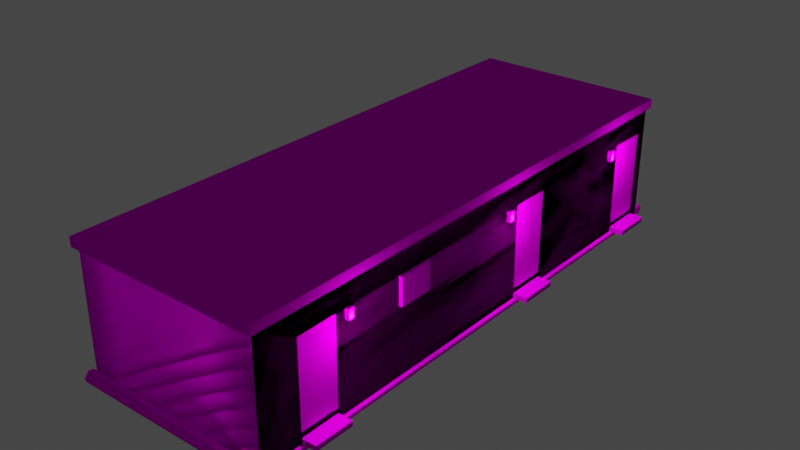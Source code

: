 # Source: object.blend  (saved by Blender 2.82.7; exported with 4.5.12 LTS)
import bpy
from mathutils import Matrix  # noqa: F401  (used for matrix-valued properties, if any)

bpy.ops.wm.read_factory_settings(use_empty=True)
scene = bpy.context.scene
scene.name = 'Scene'

# ---- collections
col_collection = bpy.data.collections.new('Collection'); scene.collection.children.link(col_collection)
col_high_poly = bpy.data.collections.new('High Poly'); col_collection.children.link(col_high_poly)
col_low_poly = bpy.data.collections.new('Low Poly'); col_collection.children.link(col_low_poly)

# ---- images (referenced by path relative to the original .blend; pixels are not part of the script)
import os
ASSET_DIR = os.environ.get("B2B_ASSET_DIR", "")  # directory of the original .blend (textures are referenced by path, not embedded)
HERE = os.path.dirname(os.path.abspath(__file__))  # packed textures are extracted next to this script under _unpacked/

def load_image(name, relpath, width, height, colorspace="sRGB"):
    """Load a texture the original file referenced (path relative to the .blend, or extracted next to this script)."""
    p = next((c for c in (os.path.join(HERE, relpath), os.path.join(ASSET_DIR, relpath)) if relpath and os.path.exists(c)), "")
    if p:
        img = bpy.data.images.load(p, check_existing=True)
        img.name = name
    else:  # same state as the original file: an image datablock whose file is absent (Cycles renders it pink)
        img = bpy.data.images.new(name, width, height)
        img.source = "FILE"
        img.filepath = "//" + (relpath or name)
    img.colorspace_settings.name = colorspace
    return img
img_officetemporary_mil_png = load_image('OfficeTemporary_Mil.png', 'OfficeTemporary_Mil.png', 1024, 1024, 'sRGB')

# ---- materials (node trees are filled in below, after node groups)
mat_default_002 = bpy.data.materials.new('Default.002')
mat_default_002.use_transparent_shadow = False
mat_default_002.diffuse_color = (1.0, 1.0, 1.0, 1.0)
mat_default_002.roughness = 0.0
mat_default_002.specular_intensity = 0.0

# ---- node groups
ng_auto_smooth = bpy.data.node_groups.new('Auto Smooth', 'GeometryNodeTree')
_s = ng_auto_smooth.interface.new_socket(name='Geometry', in_out='OUTPUT', socket_type='NodeSocketGeometry')
_s = ng_auto_smooth.interface.new_socket(name='Geometry', in_out='INPUT', socket_type='NodeSocketGeometry')
_s = ng_auto_smooth.interface.new_socket(name='Angle', in_out='INPUT', socket_type='NodeSocketFloat')
_s.subtype = 'ANGLE'
_s.min_value = 0.0
_s.max_value = 3.142
ng_auto_smooth.is_modifier = True
_N = ng_auto_smooth.nodes; _L = ng_auto_smooth.links
n0 = _N.new('NodeGroupOutput'); n0.name = 'Group Output'; n0.location = (480, -100)
n1 = _N.new('NodeGroupInput'); n1.name = 'Group Input'; n1.location = (-420, -300)
n2 = _N.new('NodeGroupInput'); n2.name = 'Group Input.001'; n2.location = (-60, -100)
n3 = _N.new('GeometryNodeSetShadeSmooth'); n3.name = 'Set Shade Smooth'; n3.location = (120, -100)
n3.domain = 'EDGE'
n4 = _N.new('GeometryNodeSetShadeSmooth'); n4.name = 'Set Shade Smooth.001'; n4.location = (300, -100)
n5 = _N.new('GeometryNodeInputMeshEdgeAngle'); n5.name = 'Edge Angle'; n5.location = (-420, -220)
n6 = _N.new('GeometryNodeInputEdgeSmooth'); n6.name = 'Is Edge Smooth'; n6.location = (-60, -160)
n7 = _N.new('GeometryNodeInputShadeSmooth'); n7.name = 'Is Face Smooth'; n7.location = (-240, -340)
n8 = _N.new('FunctionNodeBooleanMath'); n8.name = 'Boolean Math'; n8.location = (-60, -220)
n9 = _N.new('FunctionNodeCompare'); n9.name = 'Compare'; n9.location = (-240, -180)
n9.operation = 'LESS_EQUAL'
_L.new(n5.outputs[0], n9.inputs[0])
_L.new(n4.outputs[0], n0.inputs[0])
_L.new(n1.outputs[1], n9.inputs[1])
_L.new(n9.outputs[0], n8.inputs[0])
_L.new(n7.outputs[0], n8.inputs[1])
_L.new(n2.outputs[0], n3.inputs[0])
_L.new(n6.outputs[0], n3.inputs[1])
_L.new(n3.outputs[0], n4.inputs[0])
_L.new(n8.outputs[0], n3.inputs[2])
n0.is_active_output = True

# ---- material node trees
mat_default_002.use_nodes = True; mat_default_002.node_tree.nodes.clear()
_N = mat_default_002.node_tree.nodes; _L = mat_default_002.node_tree.links
n0 = _N.new('ShaderNodeOutputMaterial'); n0.name = 'Material Output'; n0.location = (300, 300)
n1 = _N.new('ShaderNodeBsdfPrincipled'); n1.name = 'Principled BSDF'; n1.location = (10, 300)
n1.distribution = 'GGX'
n1.subsurface_method = 'BURLEY'
n1.inputs[3].default_value = 1.45
n1.inputs[13].default_value = 0.0
n1.inputs[27].default_value = (0.0, 0.0, 0.0, 1.0)
n1.inputs[28].default_value = 1.0
n2 = _N.new('ShaderNodeTexImage'); n2.name = 'Image Texture'; n2.location = (0, 0)
n2.image = img_officetemporary_mil_png
_L.new(n1.outputs[0], n0.inputs[0])
_L.new(n2.outputs[0], n1.inputs[0])
n0.is_active_output = True

# ---- world
world_world = bpy.data.worlds.new('World'); scene.world = world_world
world_world.use_nodes = True; world_world.node_tree.nodes.clear()
_N = world_world.node_tree.nodes; _L = world_world.node_tree.links
n0 = _N.new('ShaderNodeOutputWorld'); n0.name = 'World Output'; n0.location = (300, 300)
n1 = _N.new('ShaderNodeBackground'); n1.name = 'Background'; n1.location = (10, 300)
n1.inputs[0].default_value = (0.05088, 0.05088, 0.05088, 1.0)
_L.new(n1.outputs[0], n0.inputs[0])
n0.is_active_output = True
world_world.color = (0.05088, 0.05088, 0.05088)
world_world.use_sun_shadow = False
world_world.sun_shadow_jitter_overblur = 0.0

# ---- lights
light_light_name_amb_street_light3 = bpy.data.lights.new('light_name=amb_street_light3', 'POINT')
light_light_name_amb_street_light3.transmission_factor = 0.0
light_light_name_amb_street_light3.energy = 200.0
light_light_name_amb_street_light3.shadow_soft_size = 0.25
light_light_name_amb_street_light3.shadow_maximum_resolution = 0.006
light_light_name_amb_street_light3.use_absolute_resolution = True
light_light_name_amb_street_light3_001 = bpy.data.lights.new('light_name=amb_street_light3.001', 'POINT')
light_light_name_amb_street_light3_001.transmission_factor = 0.0
light_light_name_amb_street_light3_001.energy = 200.0
light_light_name_amb_street_light3_001.shadow_soft_size = 0.25
light_light_name_amb_street_light3_001.shadow_maximum_resolution = 0.006
light_light_name_amb_street_light3_001.use_absolute_resolution = True
light_light_name_amb_street_light3_005 = bpy.data.lights.new('light_name=amb_street_light3.005', 'POINT')
light_light_name_amb_street_light3_005.transmission_factor = 0.0
light_light_name_amb_street_light3_005.energy = 200.0
light_light_name_amb_street_light3_005.shadow_soft_size = 0.25
light_light_name_amb_street_light3_005.shadow_maximum_resolution = 0.006
light_light_name_amb_street_light3_005.use_absolute_resolution = True
light_light_name_amb_street_light3_006 = bpy.data.lights.new('light_name=amb_street_light3.006', 'POINT')
light_light_name_amb_street_light3_006.transmission_factor = 0.0
light_light_name_amb_street_light3_006.energy = 200.0
light_light_name_amb_street_light3_006.shadow_soft_size = 0.25
light_light_name_amb_street_light3_006.shadow_maximum_resolution = 0.006
light_light_name_amb_street_light3_006.use_absolute_resolution = True
light_light_name_amb_street_light3_007 = bpy.data.lights.new('light_name=amb_street_light3.007', 'POINT')
light_light_name_amb_street_light3_007.transmission_factor = 0.0
light_light_name_amb_street_light3_007.energy = 200.0
light_light_name_amb_street_light3_007.shadow_soft_size = 0.25
light_light_name_amb_street_light3_007.shadow_maximum_resolution = 0.006
light_light_name_amb_street_light3_007.use_absolute_resolution = True
light_light_name_amb_street_light3_008 = bpy.data.lights.new('light_name=amb_street_light3.008', 'POINT')
light_light_name_amb_street_light3_008.transmission_factor = 0.0
light_light_name_amb_street_light3_008.energy = 200.0
light_light_name_amb_street_light3_008.shadow_soft_size = 0.25
light_light_name_amb_street_light3_008.shadow_maximum_resolution = 0.006
light_light_name_amb_street_light3_008.use_absolute_resolution = True
light_light_name_amb_street_light3_009 = bpy.data.lights.new('light_name=amb_street_light3.009', 'POINT')
light_light_name_amb_street_light3_009.transmission_factor = 0.0
light_light_name_amb_street_light3_009.energy = 200.0
light_light_name_amb_street_light3_009.shadow_soft_size = 0.25
light_light_name_amb_street_light3_009.shadow_maximum_resolution = 0.006
light_light_name_amb_street_light3_009.use_absolute_resolution = True
light_light_name_amb_street_light3_010 = bpy.data.lights.new('light_name=amb_street_light3.010', 'POINT')
light_light_name_amb_street_light3_010.transmission_factor = 0.0
light_light_name_amb_street_light3_010.energy = 200.0
light_light_name_amb_street_light3_010.shadow_soft_size = 0.25
light_light_name_amb_street_light3_010.shadow_maximum_resolution = 0.006
light_light_name_amb_street_light3_010.use_absolute_resolution = True
light_light_name_amb_street_light3_014 = bpy.data.lights.new('light_name=amb_street_light3.014', 'POINT')
light_light_name_amb_street_light3_014.transmission_factor = 0.0
light_light_name_amb_street_light3_014.energy = 200.0
light_light_name_amb_street_light3_014.shadow_soft_size = 0.25
light_light_name_amb_street_light3_014.shadow_maximum_resolution = 0.006
light_light_name_amb_street_light3_014.use_absolute_resolution = True
light_light_name_amb_street_light3_015 = bpy.data.lights.new('light_name=amb_street_light3.015', 'POINT')
light_light_name_amb_street_light3_015.transmission_factor = 0.0
light_light_name_amb_street_light3_015.energy = 200.0
light_light_name_amb_street_light3_015.shadow_soft_size = 0.25
light_light_name_amb_street_light3_015.shadow_maximum_resolution = 0.006
light_light_name_amb_street_light3_015.use_absolute_resolution = True

# ---- meshes
me_poly_os_0_000000 = bpy.data.meshes.new('poly_os=0.000000')
me_poly_os_0_000000.from_pydata([(-2.435, -0.3331, 5.508), (-2.435, 0.8269, 6.978), (-2.635, 0.8269, 6.978), (-2.635, -0.3331, 6.978), (-2.435, -0.3331, 6.978), (-2.435, 0.8269, 5.508), (-2.725, -1.698, 5.32), (-3.025, -1.703, 4.14), (-3.025, -1.698, 5.32), (-2.635, -1.698, 5.32), (-2.635, -1.703, 4.14), (-2.725, -1.703, 4.14), (-2.635, -1.587, 4.14), (-2.635, -1.587, 5.32), (-3.025, -1.587, 4.14), (-3.025, -1.587, 5.32), (-2.635, -1.476, 4.14), (-2.445, 0.894, 5.32), (-2.445, 0.894, 4.14), (-2.635, 0.894, 5.32), (-2.445, -1.476, 5.32), (-2.445, -1.476, 4.14), (-2.635, 0.587, 3.389), (-2.635, 0.587, 3.239), (-2.735, 0.587, 3.389), (-2.735, 0.587, 3.239), (-2.735, 0.722, 3.239), (-2.635, 0.857, 3.239), (-2.735, 0.857, 3.389), (-2.735, 0.857, 3.239), (-2.735, 0.722, 3.389), (-2.725, -1.704, -7.44), (-2.635, -1.815, -7.44), (-2.635, -0.3322, -2.4), (-2.435, 0.8278, -0.9304), (-2.635, -0.3322, -0.9304), (-2.435, -0.3322, -2.4), (-2.435, -0.3322, -0.9304), (-2.435, 0.8278, -2.4), (2.028, 1.561, 7.44), (-2.428, -1.492, -7.44), (-1.247, -1.492, -7.774), (-1.247, -1.492, -7.44), (-2.428, -1.472, -7.774), (-0.9776, 0.5953, -7.44), (-0.9776, 0.7253, -7.44), (-0.8276, 0.7253, -7.54), (-0.8276, 0.5953, -7.54), (-0.9776, 0.5953, -7.54), (-0.8276, 0.8553, -7.54), (-0.8276, 0.8553, -7.44), (-0.8276, 0.7253, -7.44), (-0.8276, 0.5953, -7.44), (-0.9776, 0.8553, -7.44), (-0.9776, 0.8553, -7.54), (-0.9776, 0.7253, -7.54), (-1.247, 0.8883, -7.44), (-1.247, 0.8883, -7.24), (-2.428, 0.8883, -7.24), (-2.428, 0.8883, -7.44), (-2.428, -1.472, -7.24), (-1.247, -1.472, -7.24), (1.496, -0.3391, -7.44), (1.496, 0.8109, -7.44), (0.0262, 0.8109, -7.24), (0.0262, -0.3391, -7.24), (1.496, 0.8109, -7.24), (1.496, -0.3391, -7.24), (3.025, -1.704, -7.114), (3.025, -1.568, -7.114), (3.025, -1.704, -6.004), (3.025, -1.568, -6.004), (2.625, -1.568, -6.004), (2.625, 0.7698, -5.524), (2.625, 0.8873, -5.524), (2.625, -1.704, -7.114), (2.625, 0.8873, -5.674), (2.625, 0.6173, -5.524), (2.625, -1.704, -6.004), (2.625, 0.8786, -6.004), (2.425, -1.431, -6.004), (2.625, 0.8786, -7.114), (2.425, 0.8786, -6.004), (2.425, 0.8786, -7.114), (2.625, -1.431, -6.004), (2.425, -1.431, -7.114), (2.725, 0.6173, -5.524), (2.625, 0.7698, -5.674), (2.725, 0.6173, -5.674), (2.625, 0.6173, -5.674), (2.725, 0.7698, -5.524), (2.725, 0.8873, -5.674), (2.725, 0.7698, -5.674), (2.725, 0.8873, -5.524), (3.025, -1.704, -1.282), (3.025, -1.704, -2.382), (2.625, -1.565, -1.282), (2.625, -1.704, -1.282), (3.025, -1.565, -1.282), (2.725, -1.704, -1.282), (3.025, -1.565, -2.382), (2.625, -1.565, -2.382), (2.725, -1.704, -2.382), (2.625, -1.704, -2.382), (2.725, -1.704, 6.275), (2.725, -1.704, 5.175), (3.025, -1.56, 5.175), (3.025, -1.704, 5.175), (2.625, -1.704, 6.275), (3.025, -1.704, 6.275), (3.025, -1.56, 6.275), (2.725, -1.704, -6.004), (2.725, -1.704, -7.114), (2.725, -1.704, 7.44), (2.725, -1.815, 7.44), (2.516, 1.815, -3.31), (2.516, 1.615, 7.351), (-2.526, 1.615, 7.351), (-2.526, 1.815, -7.331), (2.516, 1.815, -7.331), (-2.526, 1.615, -7.331), (2.516, 1.615, -7.331), (2.516, 1.615, -3.31), (2.625, 1.561, -7.44), (2.725, 1.561, -7.54), (-2.735, 1.815, -7.54), (-2.635, 1.561, 7.44), (0.0262, -0.3391, -7.44), (0.0262, 0.8109, -7.44), (-2.735, 1.561, -7.54), (-2.735, 1.815, 7.56), (2.625, 1.561, 7.44), (-2.735, 1.561, 7.56), (2.725, 1.815, 7.56), (2.625, 1.561, -3.31), (2.725, 1.561, 7.56), (2.625, -1.431, -7.114), (2.625, -1.568, -7.114), (2.625, 0.885, -1.282), (2.625, 0.8935, 3.181), (2.625, 0.7629, 4.893), (2.625, -1.56, 6.275), (2.625, 0.8869, -0.9878), (2.625, 0.7629, 4.723), (2.625, 0.6379, 4.893), (2.625, -1.56, 5.175), (2.625, -1.704, 5.175), (2.725, 0.7734, -0.9878), (2.625, 0.7734, -0.9878), (2.625, 0.8869, -0.8278), (2.625, 0.7734, -0.8278), (2.725, 0.7734, -0.8278), (2.725, 0.8869, -0.9878), (2.725, 0.6269, -0.9878), (2.625, 0.6269, -0.8278), (2.625, 0.6269, -0.9878), (2.725, 0.6269, -0.8278), (2.725, 0.8869, -0.8278), (2.425, 0.885, -1.282), (2.425, -1.425, -1.282), (2.625, 0.885, -2.382), (2.425, 0.885, -2.382), (2.425, -1.425, -2.382), (2.625, -1.425, -2.382), (2.625, -1.425, -1.282), (2.725, 0.8935, 2.241), (2.625, 0.8935, 2.241), (2.725, 0.1535, 2.241), (2.625, 0.1535, 2.241), (2.725, 0.8935, 3.181), (2.625, 0.1535, 3.181), (2.725, 0.1535, 3.181), (2.725, 0.7629, 4.723), (2.625, 0.8879, 4.893), (2.725, 0.6379, 4.723), (2.625, 0.6379, 4.723), (2.725, 0.7629, 4.893), (2.725, 0.6379, 4.893), (2.725, 0.8879, 4.893), (2.625, 0.8879, 4.723), (2.725, 0.8879, 4.723), (2.625, 0.8855, 6.275), (2.425, 0.8855, 6.275), (2.425, -1.414, 6.275), (2.425, 0.8855, 5.175), (2.625, 0.8855, 5.175), (2.425, -1.414, 5.175), (2.625, -1.414, 5.175), (2.625, -1.414, 6.275), (-2.635, -1.688, 7.44), (-2.635, -1.496, 7.525), (-2.635, -1.808, 7.566), (-2.635, -1.479, 7.654), (2.625, -1.6, 7.446), (-2.635, -1.6, 7.446), (2.625, -1.808, 7.654), (-2.635, -1.764, 7.73), (2.625, -1.704, 7.757), (-2.635, -1.644, 7.78), (2.625, -1.6, 7.774), (2.625, -1.496, 7.695), (2.625, -1.496, 7.525), (2.725, -1.704, -7.44), (2.625, -1.704, -7.44), (-2.635, -1.644, -7.44), (2.625, -1.559, -7.44), (2.625, -1.474, -7.61), (-2.635, -1.644, -7.78), (2.625, -1.704, -7.757), (-2.635, -1.814, -7.61), (-2.635, -1.523, -7.73), (-2.635, -1.764, -7.73), (-2.635, -1.496, -7.525), (-2.635, -1.729, -7.44), (2.625, -1.791, 7.525), (2.625, -1.523, -7.73), (2.625, -1.808, -7.654), (-2.635, 1.561, -7.44), (-2.635, -1.476, 5.32), (-2.635, 0.722, 3.389), (-2.635, 0.8278, -2.4), (-2.635, 0.8278, -0.9304), (-2.635, 0.722, 3.239), (-2.635, 0.857, 3.389), (-2.635, 0.894, 4.14), (-2.635, -0.3331, 5.508), (-2.635, 0.8269, 5.508), (-2.725, -1.688, 7.44), (2.625, -1.704, 7.44), (2.725, 1.815, -7.54), (2.516, 1.815, 7.351), (-2.526, 1.815, 7.351), (-2.735, 1.815, -7.233), (-2.725, -1.815, 7.44), (2.725, -1.815, -7.44), (-2.635, -1.704, -7.44), (-2.725, -1.815, -7.44)], [(76, 78), (74, 123), (217, 204), (140, 143), (150, 148)], [(58, 60, 40, 59), (162, 159, 164, 163), (164, 159, 158, 138), (172, 143, 179, 180), (101, 100, 95, 102, 103), (116, 230, 115, 122), (14, 15, 13, 12), (182, 183, 186, 184), (194, 190, 201, 193), (77, 86, 90, 73), (104, 109, 110, 141, 108), (88, 89, 87, 92), (20, 17, 18, 21), (77, 89, 88, 86), (188, 183, 182, 181), (154, 155, 153, 156), (58, 59, 56, 57), (20, 218, 19, 17), (108, 228, 113, 104), (135, 133, 130, 132), (85, 80, 84, 136), (6, 11, 31, 236, 233, 227), (99, 97, 146, 105), (229, 133, 135, 124), (203, 213, 209, 216), (50, 51, 46, 49), (186, 187, 185, 184), (196, 198, 192, 190, 194, 189, 191), (129, 125, 229, 124), (98, 94, 95, 100), (225, 0, 5, 226), (41, 61, 42), (61, 60, 58, 57), (154, 156, 151, 150), (4, 3, 2, 1), (6, 9, 13, 15, 8), (79, 81, 123, 134, 160, 163, 164, 96, 101, 103, 78), (78, 103, 102, 111), (169, 171, 167, 165), (157, 151, 147, 152), (11, 7, 14, 12, 10), (137, 72, 71, 69), (75, 68, 112), (158, 159, 162, 161), (79, 72, 84), (79, 78, 72), (67, 65, 64, 66), (74, 77, 73), (182, 184, 185, 181), (211, 209, 210, 207), (117, 120, 118, 231), (126, 39, 131, 134, 123, 124, 135, 132, 129, 217), (19, 224, 18, 17), (16, 21, 18, 224), (151, 156, 153, 147), (24, 22, 219, 30), (45, 53, 54, 55), (222, 26, 29, 27), (30, 219, 223, 28), (61, 57, 56, 42), (8, 15, 14, 7), (101, 96, 98, 100), (170, 171, 169, 139), (46, 55, 54, 49), (110, 109, 107, 106), (33, 35, 37, 36), (145, 106, 107, 105, 146), (29, 28, 223, 27), (24, 30, 26, 25), (234, 32, 213, 202), (82, 83, 81, 79), (37, 35, 221, 34), (221, 220, 38, 34), (116, 117, 231, 230), (33, 36, 38, 220), (30, 28, 29, 26), (121, 116, 122), (116, 121, 120, 117), (54, 53, 50, 49), (217, 129, 124, 123), (134, 123, 131), (37, 34, 38, 36), (99, 94, 98, 96, 97), (179, 173, 178, 180), (51, 52, 47, 46), (93, 90, 92, 91), (47, 48, 55, 46), (44, 45, 55, 48), (111, 70, 71, 72, 78), (44, 48, 47, 52), (122, 115, 119, 121), (225, 3, 4, 0), (23, 25, 26, 222), (120, 121, 119, 118), (138, 96, 164), (138, 97, 96), (149, 154, 150), (76, 74, 93, 91), (127, 65, 67, 62), (64, 65, 127, 128), (173, 144, 140), (2, 226, 5, 1), (181, 141, 188), (181, 108, 141), (67, 66, 63, 62), (64, 128, 63, 66), (178, 176, 172, 180), (16, 218, 20, 21), (92, 87, 76, 91), (147, 148, 142, 152), (24, 25, 23, 22), (144, 177, 176, 140), (153, 155, 148, 147), (150, 151, 157, 149), (145, 141, 110, 106), (68, 75, 137, 69), (4, 1, 5, 0), (144, 175, 174, 177), (162, 163, 160, 161), (114, 234, 202, 112, 111, 102, 99, 105, 104, 113), (158, 161, 160, 138), (167, 168, 166, 165), (140, 176, 178, 173), (176, 177, 174, 172), (174, 175, 143, 172), (166, 139, 169, 165), (170, 168, 167, 171), (142, 149, 157, 152), (82, 80, 85, 83), (186, 183, 188, 187), (84, 80, 82, 79), (85, 136, 81, 83), (193, 228, 194), (189, 194, 228), (214, 189, 228), (189, 214, 191), (196, 214, 195), (197, 196, 195), (196, 197, 198), (199, 198, 197), (192, 200, 201), (201, 190, 192), (73, 90, 93, 74), (206, 212, 205), (215, 210, 206), (212, 206, 210), (207, 210, 215), (215, 208, 207), (211, 207, 208), (208, 216, 211), (211, 216, 209), (203, 205, 212, 204), (212, 213, 204), (214, 228, 193, 201, 200, 199, 197, 195), (90, 86, 88, 92), (233, 114, 113, 228, 227), (215, 206, 216, 208), (205, 203, 216, 206), (209, 213, 212, 210), (231, 232, 130, 133, 119, 115, 230), (227, 228, 189), (232, 231, 118, 119, 133, 229, 125), (199, 200, 192, 198), (71, 70, 68, 69), (181, 131, 228, 108), (160, 134, 131, 181, 185, 187, 188, 141, 145, 146, 97, 96, 138), (137, 75, 203, 123, 81, 136, 84, 72), (75, 112, 202, 203), (62, 63, 123, 203, 213, 40, 42, 127), (40, 60, 61, 41, 43), (40, 213, 217, 123, 63, 128, 127, 42, 56, 59), (22, 223, 27, 222, 23), (235, 32, 236, 31), (189, 9, 6, 227), (10, 235, 31, 11), (3, 189, 126, 2), (217, 235, 33, 220), (126, 217, 220, 221, 35, 33, 235, 10, 224, 19, 218, 16, 12, 13, 9, 189, 3, 225, 226, 2), (39, 126, 189, 228, 131), (232, 125, 129, 132, 130)])
me_poly_os_0_000000.polygons.foreach_set('use_smooth', [1, 1, 1, 1, 1, 1, 1, 1, 1, 1, 1, 1, 1, 1, 1, 1, 1, 1, 1, 1, 1, 1, 1, 1, 1, 1, 1, 1, 1, 1, 1, 1, 1, 1, 1, 1, 0, 1, 1, 1, 1, 1, 1, 1, 1, 1, 1, 1, 1, 1, 1, 1, 1, 1, 1, 1, 1, 1, 1, 1, 1, 1, 1, 1, 1, 1, 1, 1, 1, 1, 1, 1, 1, 1, 1, 1, 1, 1, 1, 1, 1, 1, 1, 1, 1, 1, 1, 1, 1, 1, 1, 1, 1, 1, 1, 1, 1, 1, 1, 1, 1, 1, 1, 1, 1, 1, 1, 1, 1, 1, 1, 1, 1, 1, 1, 1, 1, 1, 1, 1, 1, 1, 1, 1, 1, 1, 1, 1, 1, 1, 1, 1, 1, 1, 1, 1, 1, 1, 1, 1, 1, 1, 1, 1, 1, 1, 1, 1, 1, 1, 1, 1, 1, 1, 1, 1, 1, 1, 1, 1, 1, 1, 1, 1, 1, 0, 1, 1, 1, 1, 1, 1, 0, 1, 0, 1, 1, 1, 1, 1])
_uv = me_poly_os_0_000000.uv_layers.new(name='UVMap')
_uv.uv.foreach_set('vector', [0.9885, 0.6267, 0.9885, 0.5122, 0.9982, 0.5122, 0.9982, 0.6267, 0.1921, 0.996, 0.1914, 0.996, 0.1914, 0.9959, 0.1921, 0.9959, 0.1866, 0.0025, 0.1866, 0.0023, 0.188, 0.0023, 0.188, 0.0024, 0.2522, 0.9111, 0.2555, 0.9111, 0.2555, 0.9152, 0.2522, 0.9152, 0.1865, 0.0025, 0.1865, 0.0027, 0.1865, 0.0027, 0.1865, 0.0025, 0.1865, 0.0025, 0.1883, 0.9993, 0.1885, 0.9992, 0.1887, 1.006, 0.1886, 1.006, 0.9771, 0.4386, 0.9771, 0.3814, 0.996, 0.3814, 0.996, 0.4386, 0.1214, 0.9166, 0.1214, 0.7139, 0.2183, 0.7139, 0.2184, 0.9166, 0.187, 0.9993, 0.187, 0.9993, 0.1844, 0.9975, 0.1844, 0.9974, 0.0659, 0.8931, 0.0747, 0.8931, 0.0747, 0.9065, 0.0659, 0.9065, 0.1861, 0.0025, 0.1861, 0.0027, 0.1861, 0.0027, 0.186, 0.0025, 0.1861, 0.0025, 0.13, 0.8931, 0.1388, 0.8931, 0.1388, 0.9066, 0.13, 0.9066, 0.8817, 0.5117, 0.8817, 0.6267, 0.8244, 0.6267, 0.8244, 0.5117, 0.1389, 0.8246, 0.1389, 0.8378, 0.1301, 0.8378, 0.1301, 0.8246, 0.1866, 0.0025, 0.1866, 0.0023, 0.188, 0.0023, 0.188, 0.0024, 0.5553, 0.4073, 0.5553, 0.4214, 0.5464, 0.4214, 0.5464, 0.4073, 0.2661, 0.2078, 0.2661, 0.2175, 0.2089, 0.2175, 0.2089, 0.2078, 0.9938, 0.5981, 0.9845, 0.5981, 0.9845, 0.4831, 0.9938, 0.4831, 0.1868, 0.9961, 0.1861, 0.9961, 0.1861, 0.996, 0.1868, 0.996, 0.3134, 0.6592, 0.3134, 0.6715, 0.0485, 0.6715, 0.0485, 0.6592, 0.195, 0.9959, 0.1943, 0.9959, 0.1943, 0.9958, 0.195, 0.9957, 0.2999, 0.004974, 0.3122, 0.004696, 0.4333, 0.004696, 0.4333, 0.006808, 0.2777, 0.006808, 0.2777, 0.005475, 0.1914, 0.9958, 0.1914, 0.9959, 0.1875, 0.996, 0.1875, 0.996, 0.9225, 0.9986, 0.0082, 0.9985, 0.0082, 0.9761, 0.9225, 0.9762, 0.9223, 0.6952, 0.9215, 0.696, 0.9223, 0.6952, 0.9234, 0.6947, 0.1936, 0.008, 0.1937, 0.008, 0.1937, 0.0081, 0.1936, 0.0081, 0.186, 0.0024, 0.186, 0.0025, 0.1846, 0.0025, 0.1846, 0.0024, 0.1872, 0.9994, 0.1871, 0.9994, 0.187, 0.9993, 0.187, 0.9993, 0.1871, 0.9993, 0.1872, 0.9993, 0.1872, 0.9993, 0.281, 0.6593, 0.281, 0.6716, 0.0161, 0.6716, 0.021, 0.6593, 0.1866, 0.0034, 0.1865, 0.0034, 0.1865, 0.0027, 0.1865, 0.0027, 0.9845, 0.5671, 0.9943, 0.5671, 0.9943, 0.6234, 0.9845, 0.6234, 0.1855, 1.0, 0.1858, 1.0, 0.1857, 1.0, 0.2089, 0.5122, 0.2661, 0.5122, 0.2661, 0.6267, 0.2089, 0.6267, 0.4823, 0.8938, 0.4911, 0.8938, 0.4911, 0.9067, 0.4823, 0.9067, 0.9943, 0.5177, 0.9845, 0.5177, 0.9845, 0.4614, 0.9943, 0.4614, 0.9917, 0.376, 0.996, 0.376, 0.996, 0.3814, 0.9771, 0.3814, 0.9771, 0.376, 0.7882, 0.919, 0.8863, 0.919, 0.915, 0.9793, 0.56, 0.9793, 0.478, 0.9196, 0.478, 0.7155, 0.3808, 0.7155, 0.3808, 0.7032, 0.478, 0.7032, 0.478, 0.6908, 0.7882, 0.6908, 0.1943, 0.9958, 0.1921, 0.9959, 0.1921, 0.9958, 0.1943, 0.9957, 0.3941, 0.9173, 0.3941, 0.8521, 0.4769, 0.8521, 0.4769, 0.9173, 0.4401, 0.9314, 0.4401, 0.9277, 0.4453, 0.9277, 0.4453, 0.9314, 0.9917, 0.4443, 0.9771, 0.4443, 0.9771, 0.4386, 0.996, 0.4386, 0.996, 0.4443, 0.195, 0.9957, 0.1943, 0.9958, 0.1943, 0.9955, 0.195, 0.9955, 0.1951, 0.9957, 0.195, 0.9955, 0.1951, 0.9957, 0.7874, 0.9165, 0.7874, 0.713, 0.8843, 0.7129, 0.8843, 0.9165, 0.7872, 0.916, 0.7871, 0.7004, 0.7871, 0.7125, 0.7872, 0.916, 0.7871, 0.6884, 0.7871, 0.7004, 0.0757, 0.5671, 0.1471, 0.5671, 0.1471, 0.6229, 0.0757, 0.6229, 0.7482, 0.9168, 0.7482, 0.893, 0.7482, 0.9065, 0.188, 0.0023, 0.1887, 0.0023, 0.1887, 0.0024, 0.188, 0.0024, 0.9278, 0.6956, 0.9268, 0.695, 0.9281, 0.7019, 0.9288, 0.701, 0.1883, 0.9991, 0.188, 0.9902, 0.1881, 0.9902, 0.1885, 0.9991, 0.4697, 0.9863, 0.4701, 0.9948, 0.4702, 0.9963, 0.4877, 0.997, 0.4957, 0.9973, 0.4959, 0.9975, 0.4699, 0.9966, 0.4694, 0.9861, 0.4956, 0.9861, 0.4953, 0.9864, 0.9845, 0.5981, 0.9845, 0.6554, 0.9753, 0.6554, 0.9753, 0.5981, 0.9845, 0.5117, 0.9938, 0.5117, 0.9938, 0.6267, 0.9845, 0.6267, 0.7474, 0.9067, 0.7474, 0.8938, 0.7615, 0.8938, 0.7615, 0.9067, 0.9797, 0.6118, 0.9845, 0.6118, 0.9845, 0.6183, 0.9797, 0.6183, 0.1934, 0.008, 0.1935, 0.008, 0.1935, 0.0081, 0.1934, 0.0081, 0.9845, 0.6183, 0.9894, 0.6183, 0.9894, 0.6249, 0.9845, 0.6249, 0.9797, 0.6852, 0.9845, 0.6852, 0.9845, 0.6918, 0.9797, 0.6918, 0.1941, 0.99, 0.1927, 0.9901, 0.1927, 0.99, 0.1941, 0.9899, 0.9717, 0.3814, 0.9771, 0.3814, 0.9771, 0.4386, 0.9715, 0.4386, 0.1921, 0.9959, 0.1914, 0.9959, 0.1914, 0.9956, 0.1921, 0.9956, 0.4668, 0.8528, 0.4698, 0.8527, 0.4701, 0.8749, 0.4671, 0.875, 0.1911, 0.0006, 0.1912, 0.0006, 0.1912, 0.0007, 0.1911, 0.0007, 0.1861, 0.0027, 0.1861, 0.0027, 0.1862, 0.0034, 0.1861, 0.0034, 0.9845, 0.9727, 0.9845, 0.9014, 0.9943, 0.9014, 0.9943, 0.9727, 0.1848, 0.0025, 0.1848, 0.0028, 0.1848, 0.0028, 0.1847, 0.0026, 0.1847, 0.0025, 0.9797, 0.6991, 0.9797, 0.6918, 0.9845, 0.6918, 0.9845, 0.6991, 0.788, 0.6118, 0.788, 0.6183, 0.7807, 0.6183, 0.7807, 0.6118, 0.1954, 1.002, 0.1952, 0.9989, 0.2762, 0.4997, 0.0161, 0.5009, 0.1971, 0.9958, 0.1964, 0.9958, 0.1964, 0.9957, 0.197, 0.9957, 0.9943, 0.9014, 0.9845, 0.9014, 0.9845, 0.8451, 0.9943, 0.8451, 0.9845, 0.9014, 0.9845, 0.9727, 0.9748, 0.9727, 0.9748, 0.9014, 0.1885, 1.002, 0.1883, 0.9993, 0.1885, 0.9993, 0.1886, 1.002, 0.9845, 0.5672, 0.9943, 0.5672, 0.9943, 0.6235, 0.9845, 0.6235, 0.9731, 0.6918, 0.9797, 0.6918, 0.9797, 0.6991, 0.9731, 0.6991, 0.1951, 0.9958, 0.1862, 0.9961, 0.1927, 0.9959, 0.1862, 0.9961, 0.1951, 0.9958, 0.1952, 0.9989, 0.1863, 0.9992, 0.1935, 0.0081, 0.1935, 0.008, 0.1936, 0.008, 0.1936, 0.0081, 0.4953, 0.9864, 0.4956, 0.9861, 0.4959, 0.9975, 0.4957, 0.9973, 0.0, 0.0, 0.0, 0.0, 0.0, 0.0, 0.5784, 0.5672, 0.5784, 0.6235, 0.5071, 0.6235, 0.5071, 0.5672, 0.1913, 0.9958, 0.1913, 0.9956, 0.1914, 0.9956, 0.1914, 0.9959, 0.1913, 0.9959, 0.2521, 0.9154, 0.2466, 0.9154, 0.2466, 0.9121, 0.2521, 0.9121, 0.1836, 0.6188, 0.1836, 0.6124, 0.1885, 0.6124, 0.1885, 0.6188, 0.4404, 0.9314, 0.4404, 0.9276, 0.4453, 0.9276, 0.4453, 0.9314, 0.1885, 0.6124, 0.1958, 0.6124, 0.1958, 0.6188, 0.1885, 0.6188, 0.1958, 0.6124, 0.1958, 0.6188, 0.1909, 0.6188, 0.1909, 0.6124, 0.1942, 0.9957, 0.1942, 0.9955, 0.1943, 0.9955, 0.1943, 0.9958, 0.1942, 0.9958, 0.1958, 0.2175, 0.1958, 0.2223, 0.1885, 0.2223, 0.1885, 0.2175, 0.1886, 0.0057, 0.1887, 0.0057, 0.1888, 0.0082, 0.1887, 0.0082, 0.9845, 0.589, 0.9845, 0.5177, 0.9943, 0.5177, 0.9943, 0.589, 0.7759, 0.6118, 0.7807, 0.6118, 0.7807, 0.6183, 0.7759, 0.6183, 0.1883, 0.9991, 0.1882, 0.9961, 0.1883, 0.9961, 0.1885, 0.9991, 0.7874, 0.9165, 0.7874, 0.7006, 0.7874, 0.713, 0.7874, 0.9165, 0.7874, 0.6883, 0.7874, 0.7006, 0.7474, 0.9167, 0.7474, 0.8938, 0.7474, 0.9067, 0.4485, 0.9314, 0.4485, 0.9362, 0.4453, 0.9362, 0.4453, 0.9314, 0.1941, 0.008, 0.1941, 0.0079, 0.195, 0.0079, 0.195, 0.008, 0.1934, 0.0079, 0.1941, 0.0079, 0.1941, 0.008, 0.1934, 0.008, 0.2432, 0.9168, 0.2432, 0.8948, 0.2432, 0.9058, 0.9845, 0.5177, 0.9845, 0.589, 0.9748, 0.589, 0.9748, 0.5177, 0.1214, 0.9166, 0.1214, 0.7012, 0.1214, 0.7139, 0.1214, 0.9166, 0.1214, 0.6884, 0.1214, 0.7012, 0.1934, 0.9901, 0.1927, 0.9901, 0.1927, 0.99, 0.1934, 0.9899, 0.1934, 0.0079, 0.1934, 0.008, 0.1925, 0.0081, 0.1925, 0.008, 0.2468, 0.9152, 0.2468, 0.9111, 0.2522, 0.9111, 0.2522, 0.9152, 0.9845, 0.6554, 0.9845, 0.5981, 0.9938, 0.5981, 0.9938, 0.6554, 0.4453, 0.9276, 0.4485, 0.9276, 0.4485, 0.9314, 0.4453, 0.9314, 0.4453, 0.9277, 0.4485, 0.9277, 0.4485, 0.9314, 0.4453, 0.9314, 0.9894, 0.6918, 0.9894, 0.6991, 0.9845, 0.6991, 0.9845, 0.6918, 0.4823, 0.8948, 0.4911, 0.8948, 0.4911, 0.9058, 0.4823, 0.9058, 0.5464, 0.8939, 0.5552, 0.8939, 0.5552, 0.9068, 0.5464, 0.9068, 0.4369, 0.9277, 0.4401, 0.9277, 0.4401, 0.9314, 0.4369, 0.9314, 0.1848, 0.0025, 0.1855, 0.0025, 0.1855, 0.0027, 0.1848, 0.0028, 0.195, 0.9955, 0.1951, 0.9957, 0.195, 0.9957, 0.195, 0.9955, 0.9621, 0.5671, 0.9621, 0.6234, 0.8908, 0.6234, 0.8908, 0.5671, 0.5552, 0.9031, 0.5552, 0.9181, 0.5464, 0.9181, 0.5464, 0.9031, 0.1921, 0.996, 0.1921, 0.9959, 0.1935, 0.9958, 0.1935, 0.9959, 0.1864, 0.0025, 0.1954, 0.0022, 0.1954, 0.0022, 0.1952, 0.0023, 0.1946, 0.0023, 0.1924, 0.0024, 0.1917, 0.0024, 0.1878, 0.0025, 0.1871, 0.0026, 0.1864, 0.0026, 0.188, 0.0023, 0.1887, 0.0023, 0.1887, 0.0024, 0.188, 0.0024, 0.4173, 0.8548, 0.4182, 0.8552, 0.415, 0.8617, 0.4142, 0.8613, 0.2435, 0.9111, 0.2468, 0.9111, 0.2468, 0.9152, 0.2435, 0.9152, 0.2432, 0.9058, 0.2432, 0.8948, 0.2582, 0.8948, 0.2582, 0.9058, 0.5464, 0.8948, 0.5552, 0.8948, 0.5552, 0.9058, 0.5464, 0.9058, 0.4769, 0.9173, 0.3941, 0.9173, 0.3941, 0.9085, 0.4769, 0.9085, 0.3941, 0.8521, 0.4769, 0.8521, 0.4769, 0.8609, 0.3941, 0.8609, 0.4453, 0.9346, 0.4401, 0.9346, 0.4401, 0.9314, 0.4453, 0.9314, 0.7872, 0.916, 0.7871, 0.7125, 0.885, 0.7125, 0.885, 0.916, 0.186, 0.0024, 0.1866, 0.0023, 0.1866, 0.0025, 0.186, 0.0025, 0.1943, 0.9958, 0.1943, 0.9959, 0.1929, 0.9959, 0.1929, 0.9958, 0.195, 0.9959, 0.195, 0.9957, 0.1964, 0.9957, 0.1964, 0.9958, 0.0, 0.0, 0.0, 0.0, 0.0, 0.0, 0.0, 0.0, 0.0, 0.0, 0.0, 0.0, 0.1883, 0.9963, 0.1871, 0.9992, 0.1882, 0.9962, 0.1872, 0.9993, 0.189, 0.9967, 0.1872, 0.9993, 0.1872, 0.9994, 0.1902, 1.0, 0.1902, 1.0, 0.1906, 0.9919, 0.1886, 0.9894, 0.1906, 0.9918, 0.1886, 0.9894, 0.1906, 0.9919, 0.1885, 0.9894, 0.1906, 0.9919, 0.1885, 0.9894, 0.1906, 0.9919, 0.187, 0.9994, 0.1838, 0.9991, 0.1838, 0.9991, 0.184, 0.9982, 0.187, 0.9993, 0.187, 0.9993, 0.4372, 0.9276, 0.4404, 0.9276, 0.4404, 0.9314, 0.4372, 0.9314, 0.9239, 0.7033, 0.9239, 0.7033, 0.9228, 0.7029, 0.9262, 0.7032, 0.9262, 0.7032, 0.925, 0.7034, 0.925, 0.7034, 0.925, 0.7034, 0.9262, 0.7032, 0.9288, 0.701, 0.9281, 0.7019, 0.9288, 0.701, 0.9292, 0.6999, 0.9293, 0.6987, 0.9292, 0.6999, 0.929, 0.6976, 0.9293, 0.6987, 0.929, 0.6976, 0.9285, 0.6965, 0.9278, 0.6956, 0.9285, 0.6965, 0.9278, 0.6956, 0.9278, 0.6956, 0.9268, 0.695, 0.9203, 0.6992, 0.921, 0.7014, 0.921, 0.7014, 0.9203, 0.6992, 0.921, 0.7014, 0.9204, 0.698, 0.9205, 0.7003, 0.1872, 0.9992, 0.1871, 0.9992, 0.187, 0.9992, 0.187, 0.9991, 0.187, 0.9991, 0.187, 0.9991, 0.1872, 0.9991, 0.1872, 0.9991, 0.7482, 0.9065, 0.7482, 0.893, 0.7614, 0.893, 0.7614, 0.9065, 0.049, 0.4954, 0.3134, 0.4954, 0.3134, 0.5007, 0.3086, 0.5007, 0.049, 0.5015, 0.9262, 0.7032, 0.925, 0.7034, 0.9278, 0.6956, 0.9285, 0.6965, 0.9228, 0.7029, 0.9223, 0.6952, 0.9234, 0.6947, 0.9239, 0.7033, 0.9223, 0.6952, 0.9215, 0.696, 0.925, 0.7034, 0.9262, 0.7032, 0.1863, 0.9992, 0.1952, 0.999, 0.1862, 0.9993, 0.1861, 0.996, 0.1951, 0.9958, 0.1927, 0.9959, 0.1862, 0.9961, 0.049, 0.5015, 0.3086, 0.5007, 0.0533, 0.5015, 0.1952, 0.999, 0.1863, 0.9992, 0.1952, 0.9989, 0.1951, 0.9958, 0.1861, 0.996, 0.1952, 0.9957, 0.1954, 0.999, 0.1905, 0.9919, 0.1905, 0.992, 0.1885, 0.9895, 0.1885, 0.9895, 0.1943, 0.9955, 0.1943, 0.9954, 0.195, 0.9954, 0.195, 0.9955, 0.1196, 0.9196, 0.01666, 0.9793, 0.01666, 0.6908, 0.1196, 0.6908, 0.4722, 0.9196, 0.5542, 0.9793, 0.01666, 0.9793, 0.1196, 0.9196, 0.2167, 0.9196, 0.2167, 0.7165, 0.1196, 0.7165, 0.1196, 0.7036, 0.2167, 0.7036, 0.2167, 0.6908, 0.7871, 0.6908, 0.375, 0.7032, 0.7871, 0.9196, 0.8863, 0.7029, 0.8863, 0.6908, 0.917, 0.6887, 0.915, 0.9793, 0.8863, 0.919, 0.8863, 0.715, 0.7882, 0.715, 0.7882, 0.7029, 0.195, 0.9957, 0.195, 0.9957, 0.1952, 0.9957, 0.1952, 0.9957, 0.07611, 0.5665, 0.07611, 0.6221, 0.02157, 0.6583, 0.02157, 0.5005, 0.2757, 0.4994, 0.2657, 0.5108, 0.2087, 0.5108, 0.1471, 0.5665, 0.2771, 0.9877, 0.2771, 0.9851, 0.2921, 0.9851, 0.2921, 0.9919, 0.2771, 0.992, 0.2657, 0.5108, 0.2757, 0.4994, 0.2757, 0.6583, 0.02157, 0.6583, 0.07611, 0.6221, 0.1471, 0.6221, 0.1471, 0.5665, 0.2087, 0.5108, 0.2087, 0.6258, 0.2657, 0.6258, 0.788, 0.6118, 0.0, 0.0, 0.0, 0.0, 0.0, 0.0, 0.0, 0.0, 0.0, 0.0, 0.0, 0.0, 0.0, 0.0, 0.0, 0.0, 0.9845, 0.5014, 0.8817, 0.5009, 0.8817, 0.4966, 0.9846, 0.4971, 0.0, 0.0, 0.0, 0.0, 0.0, 0.0, 0.0, 0.0, 0.9606, 0.5684, 0.9829, 0.503, 0.9829, 0.6599, 0.9606, 0.6245, 0.2641, 0.6599, 0.2641, 0.5022, 0.5076, 0.5685, 0.5076, 0.6245, 0.9829, 0.6599, 0.2641, 0.6599, 0.5076, 0.6245, 0.5786, 0.6245, 0.5786, 0.5685, 0.5076, 0.5685, 0.2641, 0.5022, 0.8235, 0.5023, 0.8235, 0.6277, 0.8805, 0.6277, 0.8805, 0.5132, 0.8235, 0.5132, 0.8235, 0.5079, 0.8805, 0.5079, 0.8805, 0.5025, 0.9829, 0.503, 0.9606, 0.5684, 0.8896, 0.5684, 0.8896, 0.6245, 0.9606, 0.6245, 0.5618, 0.2536, 0.2163, 0.2536, 0.2163, 0.01288, 0.606, 0.01164, 0.606, 0.2536, 0.2862, 0.6716, 0.2713, 0.6716, 0.2713, 0.6593, 0.9904, 0.659, 0.9904, 0.6714])
me_poly_os_0_000000.materials.append(mat_default_002)
me_poly_os_0_000000.use_remesh_fix_poles = True
me_poly_os_0_000000.use_remesh_preserve_attributes = False
me_poly_os_0_000000.use_mirror_vertex_groups = False
me_poly_os_0_000000.update()
me_poly_os_0_001 = bpy.data.meshes.new('poly_os=0.001')
me_poly_os_0_001.from_pydata([(-2.635, -1.815, -7.44), (2.625, -1.704, -2.382), (2.625, -1.815, 7.44), (2.625, 1.561, -7.44), (-2.635, 1.561, 7.44), (2.625, 1.561, 7.44), (2.625, 1.561, -2.382), (2.625, -1.704, -7.44), (-2.635, 1.561, -7.44), (2.625, -1.704, 7.44), (-2.635, -1.815, 7.44), (2.625, -1.815, -7.44)], [], [(0, 10, 4, 8), (7, 3, 6, 1), (8, 4, 5, 3), (6, 3, 5), (9, 1, 6, 5), (2, 11, 7, 1, 9), (10, 2, 9, 5, 4), (3, 7, 11, 0, 8)])
me_poly_os_0_001.polygons.foreach_set('use_smooth', [1, 1, 1, 1, 0, 1, 1, 1])
_uv = me_poly_os_0_001.uv_layers.new(name='UVMap')
_uv.uv.foreach_set('vector', [0.3013, 0.4956, 0.9818, 0.4959, 0.9818, 0.6563, 0.3013, 0.6568, 0.9143, 0.6874, 0.9143, 0.9746, 0.4694, 0.9746, 0.4694, 0.6874, 0.4618, 0.9971, 0.4479, 0.9971, 0.4479, 0.9921, 0.4618, 0.9921, 0.0, 0.0, 0.0, 0.0, 0.0, 0.0, 0.02133, 0.6874, 0.8853, 0.6874, 0.8853, 0.9746, 0.02133, 0.9746, 0.1864, 0.0025, 0.1954, 0.0022, 0.1954, 0.0022, 0.1917, 0.0024, 0.1864, 0.0026, 0.3083, 0.002957, 0.6818, 0.002958, 0.6819, 0.01081, 0.6819, 0.2427, 0.3083, 0.2427, 0.02057, 0.6587, 0.02057, 0.5004, 0.02057, 0.495, 0.2757, 0.495, 0.2757, 0.6587])
me_poly_os_0_001.materials.append(mat_default_002)
me_poly_os_0_001.use_remesh_fix_poles = True
me_poly_os_0_001.use_remesh_preserve_attributes = False
me_poly_os_0_001.use_mirror_vertex_groups = False
me_poly_os_0_001.update()

# ---- objects
ob_naps_officetemporary_obj = bpy.data.objects.new('NAPS_OfficeTemporary.obj', None)
ob_default_lod = bpy.data.objects.new('Default LOD', None)
ob_amb_street_light3 = bpy.data.objects.new('amb_street_light3', light_light_name_amb_street_light3)
ob_amb_street_light3_001 = bpy.data.objects.new('amb_street_light3.001', light_light_name_amb_street_light3_001)
ob_amb_street_light3_002 = bpy.data.objects.new('amb_street_light3.002', light_light_name_amb_street_light3_005)
ob_amb_street_light3_003 = bpy.data.objects.new('amb_street_light3.003', light_light_name_amb_street_light3_006)
ob_amb_street_light3_004 = bpy.data.objects.new('amb_street_light3.004', light_light_name_amb_street_light3_007)
ob_poly_os_0_hard__blend_yes = bpy.data.objects.new('POLY_OS=0 HARD= BLEND=yes', me_poly_os_0_000000)
ob_naps_officetemporary_obj_001 = bpy.data.objects.new('NAPS_OfficeTemporary.obj.001', None)
ob_default_lod_001 = bpy.data.objects.new('Default LOD.001', None)
ob_amb_street_light3_005 = bpy.data.objects.new('amb_street_light3.005', light_light_name_amb_street_light3_008)
ob_amb_street_light3_006 = bpy.data.objects.new('amb_street_light3.006', light_light_name_amb_street_light3_009)
ob_amb_street_light3_007 = bpy.data.objects.new('amb_street_light3.007', light_light_name_amb_street_light3_010)
ob_amb_street_light3_008 = bpy.data.objects.new('amb_street_light3.008', light_light_name_amb_street_light3_014)
ob_amb_street_light3_009 = bpy.data.objects.new('amb_street_light3.009', light_light_name_amb_street_light3_015)
ob_poly_os_0_hard__blend_yes_001 = bpy.data.objects.new('POLY_OS=0 HARD= BLEND=yes.001', me_poly_os_0_001)

# ---- transforms, parenting, visibility, modifiers, constraints
ob_naps_officetemporary_obj.location = (0.0, 0.0, 0.0)
ob_naps_officetemporary_obj.rotation_euler = (1.571, -0.0, 0.0)
ob_naps_officetemporary_obj.empty_display_size = 0.01
ob_naps_officetemporary_obj.lineart.crease_threshold = 0.0
ob_default_lod.parent = ob_naps_officetemporary_obj
ob_default_lod.location = (0.0, 0.0, 0.0)
ob_default_lod.empty_display_size = 0.01
ob_default_lod.lineart.crease_threshold = 0.0
ob_amb_street_light3.parent = ob_default_lod
ob_amb_street_light3.location = (-2.735, 2.483, 3.311)
ob_amb_street_light3.lineart.crease_threshold = 0.0
ob_amb_street_light3_001.parent = ob_default_lod
ob_amb_street_light3_001.location = (2.725, 2.513, 4.813)
ob_amb_street_light3_001.lineart.crease_threshold = 0.0
ob_amb_street_light3_002.parent = ob_default_lod
ob_amb_street_light3_002.location = (2.725, 2.511, -0.904)
ob_amb_street_light3_002.lineart.crease_threshold = 0.0
ob_amb_street_light3_003.parent = ob_default_lod
ob_amb_street_light3_003.location = (-0.8987, 2.472, -7.54)
ob_amb_street_light3_003.lineart.crease_threshold = 0.0
ob_amb_street_light3_004.parent = ob_default_lod
ob_amb_street_light3_004.location = (2.725, 2.507, -5.629)
ob_amb_street_light3_004.lineart.crease_threshold = 0.0
ob_poly_os_0_hard__blend_yes.parent = ob_default_lod
ob_poly_os_0_hard__blend_yes.location = (-7.603e-09, 1.815, 3.586e-07)
ob_poly_os_0_hard__blend_yes.show_transparent = True
ob_poly_os_0_hard__blend_yes.lineart.crease_threshold = 0.0
_m = ob_poly_os_0_hard__blend_yes.modifiers.new('Auto Smooth', 'NODES')
_m.node_group = ng_auto_smooth
_gi = [s.identifier for s in ng_auto_smooth.interface.items_tree if s.item_type == 'SOCKET' and s.in_out == 'INPUT']
_m[_gi[1]] = 0.7854  # Angle
ob_naps_officetemporary_obj_001.location = (0.0, 0.0, 0.0)
ob_naps_officetemporary_obj_001.rotation_euler = (1.571, -0.0, 0.0)
ob_naps_officetemporary_obj_001.empty_display_size = 0.01
ob_naps_officetemporary_obj_001.lineart.crease_threshold = 0.0
ob_default_lod_001.parent = ob_naps_officetemporary_obj_001
ob_default_lod_001.location = (0.0, 0.0, 0.0)
ob_default_lod_001.empty_display_size = 0.01
ob_default_lod_001.lineart.crease_threshold = 0.0
ob_amb_street_light3_005.parent = ob_default_lod_001
ob_amb_street_light3_005.location = (-2.735, 2.483, 3.311)
ob_amb_street_light3_005.lineart.crease_threshold = 0.0
ob_amb_street_light3_006.parent = ob_default_lod_001
ob_amb_street_light3_006.location = (2.725, 2.513, 4.813)
ob_amb_street_light3_006.lineart.crease_threshold = 0.0
ob_amb_street_light3_007.parent = ob_default_lod_001
ob_amb_street_light3_007.location = (2.725, 2.511, -0.904)
ob_amb_street_light3_007.lineart.crease_threshold = 0.0
ob_amb_street_light3_008.parent = ob_default_lod_001
ob_amb_street_light3_008.location = (-0.8987, 2.472, -7.54)
ob_amb_street_light3_008.lineart.crease_threshold = 0.0
ob_amb_street_light3_009.parent = ob_default_lod_001
ob_amb_street_light3_009.location = (2.725, 2.507, -5.629)
ob_amb_street_light3_009.lineart.crease_threshold = 0.0
ob_poly_os_0_hard__blend_yes_001.parent = ob_default_lod_001
ob_poly_os_0_hard__blend_yes_001.location = (-7.603e-09, 1.815, 3.586e-07)
ob_poly_os_0_hard__blend_yes_001.show_transparent = True
ob_poly_os_0_hard__blend_yes_001.lineart.crease_threshold = 0.0
_m = ob_poly_os_0_hard__blend_yes_001.modifiers.new('Auto Smooth', 'NODES')
_m.node_group = ng_auto_smooth
_gi = [s.identifier for s in ng_auto_smooth.interface.items_tree if s.item_type == 'SOCKET' and s.in_out == 'INPUT']
_m[_gi[1]] = 0.7854  # Angle

# ---- collection membership
col_high_poly.objects.link(ob_naps_officetemporary_obj)
col_high_poly.objects.link(ob_default_lod)
col_high_poly.objects.link(ob_amb_street_light3)
col_high_poly.objects.link(ob_amb_street_light3_001)
col_high_poly.objects.link(ob_amb_street_light3_002)
col_high_poly.objects.link(ob_amb_street_light3_003)
col_high_poly.objects.link(ob_amb_street_light3_004)
col_high_poly.objects.link(ob_poly_os_0_hard__blend_yes)
col_low_poly.objects.link(ob_naps_officetemporary_obj_001)
col_low_poly.objects.link(ob_default_lod_001)
col_low_poly.objects.link(ob_amb_street_light3_005)
col_low_poly.objects.link(ob_amb_street_light3_006)
col_low_poly.objects.link(ob_amb_street_light3_007)
col_low_poly.objects.link(ob_amb_street_light3_008)
col_low_poly.objects.link(ob_amb_street_light3_009)
col_low_poly.objects.link(ob_poly_os_0_hard__blend_yes_001)

# ---- scene / render settings (as saved in the file)
scene.frame_start = 1; scene.frame_end = 250; scene.frame_set(0)
scene.render.engine = 'BLENDER_EEVEE_NEXT'
scene.cycles.use_denoising = False
scene.cycles.samples = 128
scene.cycles.sampling_pattern = 'TABULATED_SOBOL'
scene.cycles.use_adaptive_sampling = False
scene.cycles.use_light_tree = False
scene.view_settings.view_transform = 'Filmic'
bpy.context.view_layer.update()

# ---- added for rendering (the .blend has no active camera): camera
cam_auto = bpy.data.cameras.new('AutoCamera')
cam_auto.lens = 50.0
cam_auto.sensor_width = 36.0
cam_auto.clip_end = 1000.0
ob_auto_camera = bpy.data.objects.new('AutoCamera', cam_auto)
scene.collection.objects.link(ob_auto_camera)
ob_auto_camera.location = (15.8074, -18.9688, 14.4609)
ob_auto_camera.rotation_euler = (1.09748, -7.21219e-08, 0.694738)
scene.camera = ob_auto_camera
bpy.context.view_layer.update()
